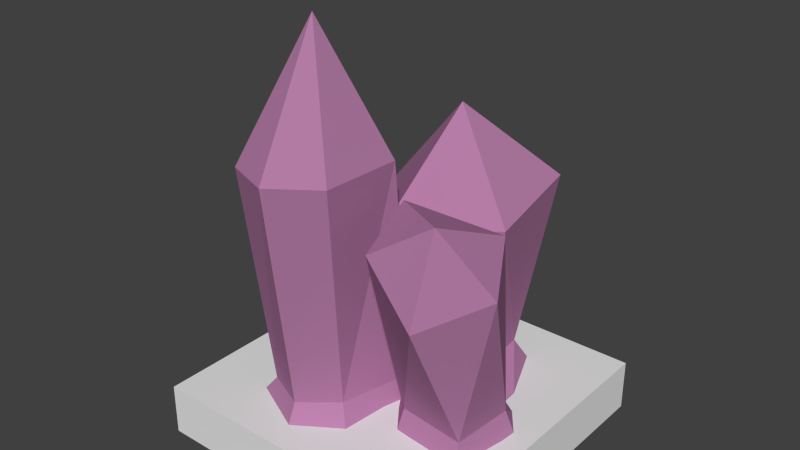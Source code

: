 # Source: crystal_v7.blend  (saved by Blender 2.69.0; exported with 4.5.12 LTS)
import bpy
from mathutils import Matrix  # noqa: F401  (used for matrix-valued properties, if any)

bpy.ops.wm.read_factory_settings(use_empty=True)
scene = bpy.context.scene
scene.name = 'Scene'

# ---- collections
col_collection_1 = bpy.data.collections.new('Collection 1'); scene.collection.children.link(col_collection_1)

# ---- materials (node trees are filled in below, after node groups)
mat_material_002 = bpy.data.materials.new('Material.002')
mat_material_002.alpha_threshold = 0.0
mat_material_002.use_transparent_shadow = False
mat_material_002.diffuse_color = (0.4672, 0.207, 0.3895, 1.0)
mat_material_002.roughness = 0.5
mat_material_002.line_color = (0.0, 0.0, 0.0, 1.0)

# ---- material node trees

# ---- world
world_world = bpy.data.worlds.new('World'); scene.world = world_world
world_world.color = (0.05088, 0.05088, 0.05088)
world_world.use_sun_shadow = False
world_world.sun_shadow_jitter_overblur = 0.0
world_world.cycles.sampling_method = 'MANUAL'
world_world.cycles.sample_map_resolution = 256

# ---- meshes
me_cube_001 = bpy.data.meshes.new('Cube.001')
me_cube_001.from_pydata([(-1.0, -1.0, -1.0), (-1.0, 1.0, -1.0), (1.0, 1.0, -1.0), (1.0, -1.0, -1.0), (-1.0, -1.0, 1.0), (-1.0, 1.0, 1.0), (1.0, 1.0, 1.0), (1.0, -1.0, 1.0)], [], [(4, 5, 1, 0), (5, 6, 2, 1), (6, 7, 3, 2), (7, 4, 0, 3), (0, 1, 2, 3), (7, 6, 5, 4)])
_uv = me_cube_001.uv_layers.new(name='UVMap')
_uv.uv.foreach_set('vector', [0.02801, 0.9579, 0.02801, 0.01614, 0.0, 0.0, 0.0, 1.0, 0.02801, 0.01614, 0.9698, 0.01614, 1.0, 0.0, 0.0, 0.0, 0.9698, 0.01614, 0.9698, 0.9579, 1.0, 1.0, 1.0, 0.0, 0.9698, 0.9579, 0.02801, 0.9579, 0.0, 1.0, 1.0, 1.0, 0.0, 1.0, 0.0, 0.0, 1.0, 0.0, 1.0, 1.0, 0.9698, 0.9579, 0.9698, 0.01614, 0.02801, 0.01614, 0.02801, 0.9579])
me_cube_001.use_remesh_preserve_volume = False
me_cube_001.use_remesh_preserve_attributes = False
me_cube_001.use_mirror_vertex_groups = False
me_cube_001.update()
me_icosphere = bpy.data.meshes.new('Icosphere')
me_icosphere.from_pydata([(0.3173, -0.1779, -0.4472), (-0.1378, -0.6089, -0.4472), (-0.5765, -0.2178, -0.5654), (-0.5767, 0.3688, -0.4472), (0.2727, 0.446, -0.4472), (-0.3129, -0.7749, 1.018), (-0.867, 0.04555, 1.056), (-0.5401, 0.9019, 1.195), (0.4921, 0.7071, 1.242), (0.6325, -0.3292, 1.133), (-0.1532, 0.09817, 1.952), (0.7033, -0.1596, -0.7315), (-0.1337, -0.796, -0.7315), (-0.8862, -0.5158, -0.7315), (-0.4242, 0.8011, -0.7315), (0.3793, 0.5998, -0.7315), (-1.587, 0.0257, -0.4472), (-1.425, 0.3391, -0.4472), (-1.656, 0.001569, -0.7315), (-1.49, 0.5245, -0.7315), (0.8496, -0.5176, -0.4472), (0.1583, -1.053, -0.4472), (0.9491, -0.4829, -0.7315), (0.1121, -1.119, -0.7315), (0.8053, -1.129, -0.4472), (0.1909, -1.101, 1.573), (0.8268, -1.191, -0.7315), (0.9116, -0.7476, 1.357), (1.142, -1.155, 1.034), (0.2303, -1.602, 1.308), (0.8043, -1.778, 0.9135), (0.8245, -1.52, 1.704), (-1.423, -0.4431, -0.3491), (-1.444, -0.5665, -0.6334), (-0.9826, 0.4298, 0.7972), (-0.9599, -0.18, 0.7902), (-1.936, -0.1217, 0.2469), (-1.577, 0.4957, 0.4937), (-1.403, -0.5273, 0.3479), (-1.529, 0.0333, 1.172), (-0.3136, -1.316, -0.4607), (-1.062, -0.9497, -0.4701), (-0.2163, -1.392, -0.6815), (-1.237, -0.9055, -0.6815), (-0.6758, -1.547, -0.4976), (-1.075, -1.369, -0.5048), (-0.6464, -1.66, -0.6607), (-1.2, -1.396, -0.6607), (-0.03633, -0.9334, 1.785), (-0.7529, -0.6544, 1.717), (-0.02602, -1.729, 1.814), (-1.173, -1.332, 1.801), (-0.5219, -1.948, 1.761), (-0.9729, -1.774, 1.75), (-0.562, -1.267, 2.966)], [], [(3, 7, 8, 4), (4, 8, 9, 0), (20, 0, 27, 28), (1, 5, 6, 2), (2, 6, 7, 3), (23, 26, 24, 21), (5, 9, 10), (6, 5, 10), (7, 6, 10), (8, 7, 10), (9, 8, 10), (3, 4, 15, 14), (11, 12, 13, 14, 15), (32, 2, 35, 38), (12, 1, 40, 42), (4, 0, 11, 15), (11, 0, 20, 22), (16, 17, 19, 18), (3, 14, 19, 17), (16, 32, 38, 36), (3, 17, 37, 34), (22, 20, 24, 26), (22, 26, 23, 12, 11), (1, 21, 29, 25), (0, 9, 5, 1), (24, 20, 28, 30), (21, 24, 30, 29), (0, 1, 25, 27), (27, 25, 31), (28, 27, 31), (30, 28, 31), (25, 29, 31), (29, 30, 31), (12, 23, 21, 1), (17, 16, 36, 37), (16, 18, 33, 32), (13, 2, 32, 33), (13, 33, 18, 19, 14), (2, 3, 34, 35), (35, 34, 39), (34, 37, 39), (37, 36, 39), (38, 35, 39), (36, 38, 39), (42, 40, 44, 46), (2, 13, 43, 41), (42, 46, 47, 43, 13, 12), (44, 45, 47, 46), (41, 43, 47, 45), (44, 40, 50, 52), (45, 44, 52, 53), (41, 45, 53, 51), (2, 41, 51, 49), (40, 1, 48, 50), (1, 2, 49, 48), (51, 53, 54), (52, 50, 54), (53, 52, 54), (49, 51, 54), (48, 49, 54), (50, 48, 54)])
_uv = me_icosphere.uv_layers.new(name='UVMap')
_uv.uv.foreach_set('vector', [0.4327, 0.2891, 0.409, 0.1262, 0.5427, 0.1221, 0.534, 0.3029, 0.2762, 0.3422, 0.3004, 0.5606, 0.174, 0.5374, 0.1986, 0.3367, 0.02727, 0.3574, 0.09655, 0.3195, 0.09655, 0.5681, 0.04772, 0.566, 0.7225, 0.5256, 0.6453, 0.6991, 0.5427, 0.6618, 0.6606, 0.4848, 0.1025, 0.9737, 0.05479, 0.7849, 0.1616, 0.739, 0.1616, 0.9485, 0.7834, 0.4924, 0.8699, 0.5025, 0.8592, 0.5374, 0.7803, 0.5282, 0.6453, 0.6991, 0.7225, 0.7375, 0.5784, 0.795, 0.5427, 0.6618, 0.6453, 0.6991, 0.5784, 0.795, 0.1616, 0.739, 0.05479, 0.7849, 0.06997, 0.6473, 0.5427, 0.1221, 0.409, 0.1262, 0.4829, 0.0, 0.174, 0.5374, 0.3004, 0.5606, 0.2027, 0.6473, 0.4327, 0.2891, 0.534, 0.3029, 0.5427, 0.3453, 0.4366, 0.3468, 0.1695, 0.01744, 0.2146, 0.1447, 0.1509, 0.2258, 0.007868, 0.1178, 0.06392, 0.02741, 0.9249, 0.5505, 1.0, 0.4974, 1.0, 0.6783, 0.9548, 0.6355, 0.4234, 0.8274, 0.3961, 0.7935, 0.4891, 0.7851, 0.4995, 0.8128, 0.2762, 0.3422, 0.1986, 0.3367, 0.2124, 0.2998, 0.3004, 0.3069, 0.03816, 0.2998, 0.09655, 0.3195, 0.02727, 0.3574, 0.003308, 0.3277, 0.9253, 0.9504, 0.9703, 0.9538, 0.9837, 0.9943, 0.9157, 0.9869, 0.4327, 0.2891, 0.4366, 0.3468, 0.3161, 0.3201, 0.3296, 0.2779, 0.8779, 0.5473, 0.9249, 0.5505, 0.9548, 0.6355, 0.8699, 0.6437, 0.4327, 0.2891, 0.3296, 0.2779, 0.3004, 0.1747, 0.3744, 0.1426, 0.3004, 0.6473, 0.2984, 0.6847, 0.2208, 0.6944, 0.2089, 0.659, 0.2186, 0.0, 0.3004, 0.0426, 0.2637, 0.1272, 0.2146, 0.1447, 0.1695, 0.01744, 0.7225, 0.5183, 0.7803, 0.5282, 0.7873, 0.7599, 0.7516, 0.786, 0.1986, 0.3367, 0.174, 0.5374, 0.09655, 0.5205, 0.1336, 0.3338, 0.2208, 0.6944, 0.2984, 0.6847, 0.2493, 0.8814, 0.1616, 0.8777, 0.7803, 0.5282, 0.8592, 0.5374, 0.8699, 0.7194, 0.7873, 0.7599, 0.3961, 0.6194, 0.3181, 0.6165, 0.3103, 0.3468, 0.3961, 0.3709, 0.7225, 0.795, 0.7225, 0.8874, 0.6453, 0.8277, 0.2493, 0.8814, 0.3004, 0.9176, 0.2072, 0.9742, 0.1616, 0.8777, 0.2493, 0.8814, 0.2072, 0.9742, 0.7516, 0.786, 0.7873, 0.7599, 0.8449, 0.8164, 0.7873, 0.7599, 0.8699, 0.7194, 0.8449, 0.8164, 0.7378, 0.4848, 0.7834, 0.4924, 0.7803, 0.5282, 0.7225, 0.5183, 0.9703, 0.9538, 0.9253, 0.9504, 0.8904, 0.8662, 0.9837, 0.8412, 0.9253, 0.9504, 0.9157, 0.9869, 0.8699, 0.9596, 0.8868, 0.9259, 0.9761, 0.4848, 1.0, 0.4974, 0.9249, 0.5505, 0.9198, 0.515, 0.1509, 0.2258, 0.1355, 0.2963, 0.05746, 0.2998, 0.0, 0.259, 0.007868, 0.1178, 0.3961, 0.8453, 0.3216, 0.8316, 0.3196, 0.6705, 0.3961, 0.67, 0.3961, 0.67, 0.3196, 0.6705, 0.3812, 0.6194, 0.3744, 0.1426, 0.3004, 0.1747, 0.3203, 0.07186, 0.9837, 0.8412, 0.8904, 0.8662, 0.9422, 0.746, 0.9548, 0.6355, 1.0, 0.6783, 0.9375, 0.746, 0.8699, 0.6437, 0.9548, 0.6355, 0.9375, 0.746, 0.4995, 0.8128, 0.4891, 0.7851, 0.5269, 0.7847, 0.5427, 0.8042, 0.712, 0.4725, 0.6548, 0.4848, 0.5906, 0.4675, 0.6038, 0.4387, 0.2844, 0.1782, 0.3004, 0.2414, 0.2465, 0.2987, 0.1849, 0.284, 0.1509, 0.2258, 0.2146, 0.1447, 0.8484, 0.03589, 0.794, 0.02192, 0.7859, 0.0, 0.8625, 0.01845, 0.6038, 0.4387, 0.5906, 0.4675, 0.5427, 0.4475, 0.5584, 0.4284, 0.5269, 0.7847, 0.4891, 0.7851, 0.5032, 0.491, 0.5427, 0.4921, 0.794, 0.02192, 0.8484, 0.03589, 0.8188, 0.3289, 0.7588, 0.3133, 0.6038, 0.4387, 0.5584, 0.4284, 0.5808, 0.1352, 0.6138, 0.1459, 0.712, 0.4725, 0.6038, 0.4387, 0.6138, 0.1459, 0.712, 0.1769, 0.4891, 0.7851, 0.3961, 0.7935, 0.4038, 0.5049, 0.5032, 0.491, 0.9597, 0.4348, 0.8933, 0.4675, 0.8625, 0.1775, 0.9597, 0.1582, 0.712, 0.3063, 0.7588, 0.3133, 0.7432, 0.4651, 0.8188, 0.3289, 0.8625, 0.3433, 0.7432, 0.4651, 0.7588, 0.3133, 0.8188, 0.3289, 0.7432, 0.4651, 0.712, 0.1769, 0.6138, 0.1459, 0.6935, 0.0, 0.9597, 0.1582, 0.8625, 0.1775, 0.8941, 0.0, 0.5032, 0.491, 0.4038, 0.5049, 0.4415, 0.3468])
me_icosphere.materials.append(mat_material_002)
me_icosphere.use_remesh_preserve_volume = False
me_icosphere.use_remesh_preserve_attributes = False
me_icosphere.use_mirror_vertex_groups = False
me_icosphere.update()

# ---- objects
ob_cube = bpy.data.objects.new('Cube', me_cube_001)
ob_icosphere = bpy.data.objects.new('Icosphere', me_icosphere)

# ---- transforms, parenting, visibility, modifiers, constraints
ob_cube.location = (-0.3613, -0.4333, -0.9118)
ob_cube.scale = (1.5, 1.5, 0.25)
ob_cube.lineart.crease_threshold = 0.0
ob_icosphere.location = (0.0, 0.0, 0.0)
ob_icosphere.lineart.crease_threshold = 0.0

# ---- collection membership
col_collection_1.objects.link(ob_cube)
col_collection_1.objects.link(ob_icosphere)

# ---- scene / render settings (as saved in the file)
scene.frame_start = 1; scene.frame_end = 250; scene.frame_set(0)
scene.render.engine = 'BLENDER_EEVEE_NEXT'
scene.render.image_settings.compression = 90
scene.render.resolution_percentage = 50
scene.render.dither_intensity = 0.0
scene.cycles.use_denoising = False
scene.cycles.samples = 10
scene.cycles.sampling_pattern = 'TABULATED_SOBOL'
scene.cycles.light_sampling_threshold = 0.0
scene.cycles.use_adaptive_sampling = False
scene.cycles.use_light_tree = False
scene.cycles.blur_glossy = 0.0
scene.cycles.volume_bounces = 1
scene.cycles.pixel_filter_type = 'GAUSSIAN'
scene.cycles.sample_clamp_indirect = 0.0
scene.view_settings.view_transform = 'Standard'
bpy.context.view_layer.update()

# ---- added for rendering (the .blend has no active camera and no usable light): camera, sun
cam_auto = bpy.data.cameras.new('AutoCamera')
cam_auto.lens = 50.0
cam_auto.sensor_width = 36.0
cam_auto.clip_end = 1000.0
ob_auto_camera = bpy.data.objects.new('AutoCamera', cam_auto)
scene.collection.objects.link(ob_auto_camera)
ob_auto_camera.location = (5.12357, -7.06592, 5.31902)
ob_auto_camera.rotation_euler = (1.09748, -7.21219e-08, 0.694738)
scene.camera = ob_auto_camera
light_auto_sun = bpy.data.lights.new('AutoSun', 'SUN')
light_auto_sun.energy = 3.0
light_auto_sun.angle = 0.0523599
ob_auto_sun = bpy.data.objects.new('AutoSun', light_auto_sun)
scene.collection.objects.link(ob_auto_sun)
ob_auto_sun.rotation_euler = (0.872665, 0.174533, 0.523599)
bpy.context.view_layer.update()
